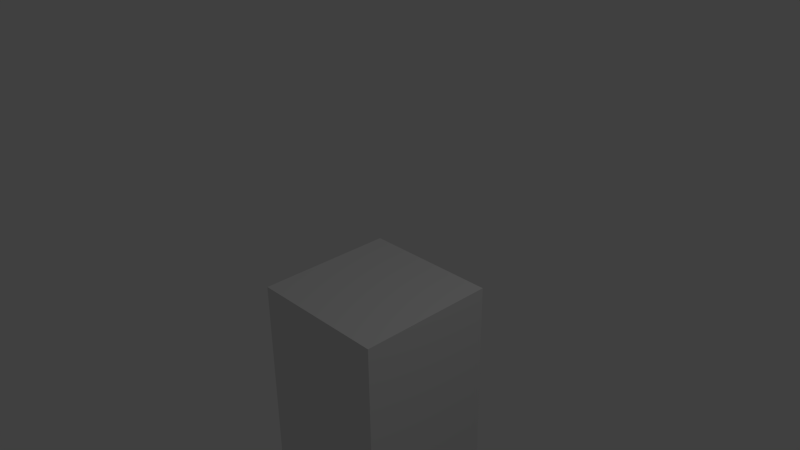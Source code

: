 # Source: tilebottom_empty.blend  (saved by Blender 2.76.0; exported with 4.5.12 LTS)
import bpy
from mathutils import Matrix  # noqa: F401  (used for matrix-valued properties, if any)

bpy.ops.wm.read_factory_settings(use_empty=True)
scene = bpy.context.scene
scene.name = 'Scene'

# ---- collections
col_collection_1 = bpy.data.collections.new('Collection 1'); scene.collection.children.link(col_collection_1)

# ---- materials (node trees are filled in below, after node groups)
mat_material = bpy.data.materials.new('Material')
mat_material.alpha_threshold = 0.0
mat_material.use_transparent_shadow = False
mat_material.roughness = 0.5
mat_material.line_color = (0.0, 0.0, 0.0, 1.0)

# ---- material node trees

# ---- world
world_world = bpy.data.worlds.new('World'); scene.world = world_world
world_world.color = (0.05088, 0.05088, 0.05088)
world_world.use_sun_shadow = False
world_world.sun_shadow_jitter_overblur = 0.0
world_world.cycles.sampling_method = 'MANUAL'
world_world.cycles.sample_map_resolution = 256

# ---- cameras
cam_camera = bpy.data.cameras.new('Camera')
cam_camera.clip_end = 100.0
cam_camera.lens = 35.0
cam_camera.sensor_width = 32.0
cam_camera.sensor_height = 18.0
cam_camera.ortho_scale = 7.314
cam_camera.dof.focus_distance = 0.0
cam_camera.dof.aperture_fstop = 128.0

# ---- lights
light_lamp = bpy.data.lights.new('Lamp', 'POINT')
light_lamp.transmission_factor = 0.0
light_lamp.cutoff_distance = 30.0
light_lamp.energy = 100.0
light_lamp.shadow_buffer_clip_start = 1.001
light_lamp.shadow_soft_size = 0.1
light_lamp.shadow_maximum_resolution = 0.006
light_lamp.use_absolute_resolution = True
light_lamp.cycles.use_multiple_importance_sampling = False

# ---- meshes
me_cube = bpy.data.meshes.new('Cube')
me_cube.from_pydata([(1.0, -4.5, -1.0), (1.0, -4.5, 1.0), (-1.0, -4.5, 1.0), (-1.0, -4.5, -1.0), (1.0, -0.5, -1.0), (1.0, -0.5, 1.0), (-1.0, -0.5, 1.0), (-1.0, -0.5, -1.0)], [], [(0, 1, 2, 3), (4, 7, 6, 5), (0, 4, 5, 1), (1, 5, 6, 2), (2, 6, 7, 3), (4, 0, 3, 7)])
me_cube.materials.append(mat_material)
me_cube.use_remesh_preserve_volume = False
me_cube.use_remesh_preserve_attributes = False
me_cube.use_mirror_vertex_groups = False
me_cube.update()

# ---- objects
ob_cube = bpy.data.objects.new('Cube', me_cube)
ob_lamp = bpy.data.objects.new('Lamp', light_lamp)
ob_camera = bpy.data.objects.new('Camera', cam_camera)

# ---- transforms, parenting, visibility, modifiers, constraints
ob_cube.location = (0.0, 0.0, 0.0)
ob_cube.rotation_euler = (1.571, 0.0, 0.0)
ob_cube.lock_rotations_4d = False
ob_cube.empty_display_type = 'ARROWS'
ob_cube.lineart.crease_threshold = 0.0
ob_lamp.location = (4.076, 1.005, 5.904)
ob_lamp.rotation_euler = (0.6503, 0.05522, 1.866)
ob_lamp.lock_rotations_4d = False
ob_lamp.empty_display_type = 'ARROWS'
ob_lamp.color = (0.0, 0.0, 0.0, 0.0)
ob_lamp.lineart.crease_threshold = 0.0
ob_camera.location = (7.481, -6.508, 5.344)
ob_camera.rotation_euler = (1.109, 0.01082, 0.8149)
ob_camera.lock_rotations_4d = False
ob_camera.empty_display_type = 'ARROWS'
ob_camera.color = (0.0, 0.0, 0.0, 0.0)
ob_camera.display_type = 'WIRE'
ob_camera.lineart.crease_threshold = 0.0

# ---- collection membership
col_collection_1.objects.link(ob_cube)
col_collection_1.objects.link(ob_lamp)
col_collection_1.objects.link(ob_camera)

# ---- scene / render settings (as saved in the file)
scene.camera = ob_camera
scene.frame_start = 1; scene.frame_end = 250; scene.frame_set(1)
scene.render.engine = 'BLENDER_EEVEE_NEXT'
scene.render.resolution_percentage = 50
scene.render.dither_intensity = 0.0
scene.cycles.use_denoising = False
scene.cycles.samples = 10
scene.cycles.sampling_pattern = 'TABULATED_SOBOL'
scene.cycles.light_sampling_threshold = 0.0
scene.cycles.use_adaptive_sampling = False
scene.cycles.use_light_tree = False
scene.cycles.blur_glossy = 0.0
scene.cycles.pixel_filter_type = 'GAUSSIAN'
scene.cycles.sample_clamp_indirect = 0.0
scene.view_settings.view_transform = 'Standard'
bpy.context.view_layer.update()
